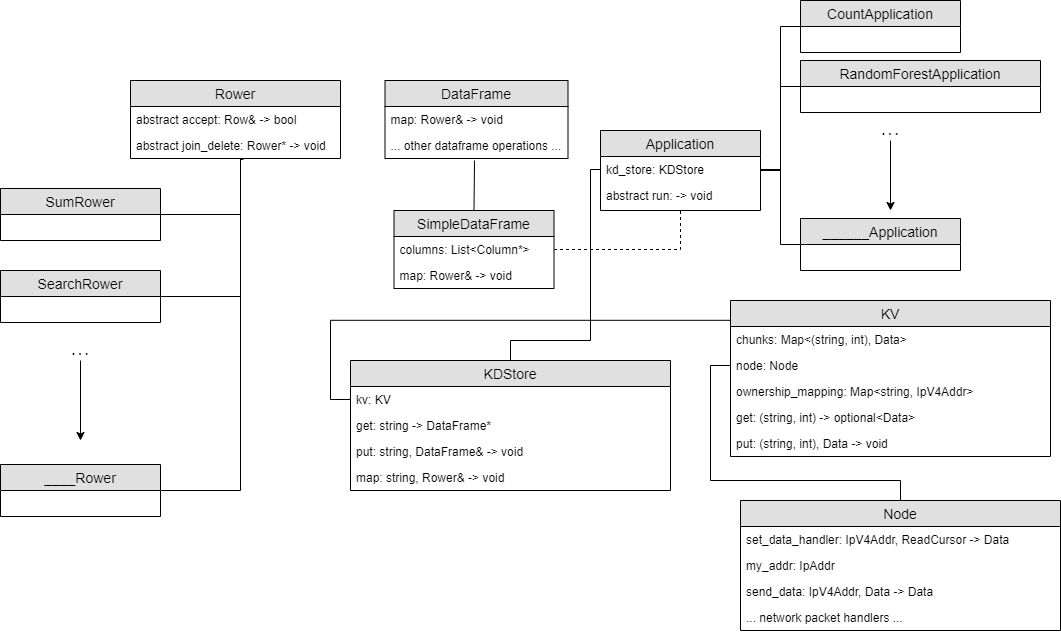

The diagram above was exported from draw.io. Its source (the exported page's mxGraphModel, read from the mxfile embedded in the PNG):
<mxGraphModel dx="1209" dy="1770" grid="1" gridSize="10" guides="1" tooltips="1" connect="1" arrows="1" fold="1" page="1" pageScale="1" pageWidth="827" pageHeight="1169" math="0" shadow="0">
  <root>
    <mxCell id="WIyWlLk6GJQsqaUBKTNV-0" />
    <mxCell id="WIyWlLk6GJQsqaUBKTNV-1" parent="WIyWlLk6GJQsqaUBKTNV-0" />
    <mxCell id="5FNmtnb1KPysavifSYrS-25" style="edgeStyle=orthogonalEdgeStyle;rounded=0;orthogonalLoop=1;jettySize=auto;html=1;endArrow=none;endFill=0;" parent="WIyWlLk6GJQsqaUBKTNV-1" target="5FNmtnb1KPysavifSYrS-17" edge="1">
      <mxGeometry relative="1" as="geometry">
        <mxPoint x="370" y="169" as="sourcePoint" />
        <Array as="points">
          <mxPoint x="370" y="169" />
          <mxPoint x="370" y="194" />
        </Array>
      </mxGeometry>
    </mxCell>
    <mxCell id="5FNmtnb1KPysavifSYrS-35" style="edgeStyle=orthogonalEdgeStyle;rounded=0;orthogonalLoop=1;jettySize=auto;html=1;entryX=1;entryY=0.5;entryDx=0;entryDy=0;endArrow=none;endFill=0;" parent="WIyWlLk6GJQsqaUBKTNV-1" target="5FNmtnb1KPysavifSYrS-26" edge="1">
      <mxGeometry relative="1" as="geometry">
        <Array as="points">
          <mxPoint x="370" y="137" />
          <mxPoint x="370" y="276" />
        </Array>
        <mxPoint x="370" y="140" as="sourcePoint" />
      </mxGeometry>
    </mxCell>
    <mxCell id="5FNmtnb1KPysavifSYrS-36" style="edgeStyle=orthogonalEdgeStyle;rounded=0;orthogonalLoop=1;jettySize=auto;html=1;exitX=0.535;exitY=0.966;exitDx=0;exitDy=0;entryX=1;entryY=0.5;entryDx=0;entryDy=0;exitPerimeter=0;endArrow=none;endFill=0;" parent="WIyWlLk6GJQsqaUBKTNV-1" source="5FNmtnb1KPysavifSYrS-21" target="5FNmtnb1KPysavifSYrS-30" edge="1">
      <mxGeometry relative="1" as="geometry">
        <Array as="points">
          <mxPoint x="372" y="139" />
          <mxPoint x="370" y="139" />
          <mxPoint x="370" y="470" />
        </Array>
      </mxGeometry>
    </mxCell>
    <mxCell id="5FNmtnb1KPysavifSYrS-29" value="" style="edgeStyle=orthogonalEdgeStyle;rounded=0;orthogonalLoop=1;jettySize=auto;html=1;" parent="WIyWlLk6GJQsqaUBKTNV-1" source="5FNmtnb1KPysavifSYrS-27" edge="1">
      <mxGeometry relative="1" as="geometry">
        <mxPoint x="210" y="420" as="targetPoint" />
        <Array as="points">
          <mxPoint x="210" y="420" />
        </Array>
      </mxGeometry>
    </mxCell>
    <mxCell id="5FNmtnb1KPysavifSYrS-27" value="&lt;b&gt;. . .&lt;/b&gt;" style="text;html=1;strokeColor=none;fillColor=none;align=center;verticalAlign=middle;whiteSpace=wrap;rounded=0;" parent="WIyWlLk6GJQsqaUBKTNV-1" vertex="1">
      <mxGeometry x="190" y="320" width="40" height="20" as="geometry" />
    </mxCell>
    <object label="SumRower" id="5FNmtnb1KPysavifSYrS-17">
      <mxCell style="swimlane;fontStyle=0;childLayout=stackLayout;horizontal=1;startSize=26;fillColor=#e0e0e0;horizontalStack=0;resizeParent=1;resizeParentMax=0;resizeLast=0;collapsible=1;marginBottom=0;swimlaneFillColor=#ffffff;align=center;fontSize=14;" parent="WIyWlLk6GJQsqaUBKTNV-1" vertex="1">
        <mxGeometry x="130" y="168" width="160" height="52" as="geometry" />
      </mxCell>
    </object>
    <mxCell id="5FNmtnb1KPysavifSYrS-26" value="SearchRower" style="swimlane;fontStyle=0;childLayout=stackLayout;horizontal=1;startSize=26;fillColor=#e0e0e0;horizontalStack=0;resizeParent=1;resizeParentMax=0;resizeLast=0;collapsible=1;marginBottom=0;swimlaneFillColor=#ffffff;align=center;fontSize=14;" parent="WIyWlLk6GJQsqaUBKTNV-1" vertex="1">
      <mxGeometry x="130" y="250" width="160" height="52" as="geometry" />
    </mxCell>
    <mxCell id="5FNmtnb1KPysavifSYrS-30" value="____Rower" style="swimlane;fontStyle=0;childLayout=stackLayout;horizontal=1;startSize=26;fillColor=#e0e0e0;horizontalStack=0;resizeParent=1;resizeParentMax=0;resizeLast=0;collapsible=1;marginBottom=0;swimlaneFillColor=#ffffff;align=center;fontSize=14;" parent="WIyWlLk6GJQsqaUBKTNV-1" vertex="1">
      <mxGeometry x="130" y="444" width="160" height="52" as="geometry" />
    </mxCell>
    <mxCell id="5FNmtnb1KPysavifSYrS-55" value="CountApplication" style="swimlane;fontStyle=0;childLayout=stackLayout;horizontal=1;startSize=26;fillColor=#e0e0e0;horizontalStack=0;resizeParent=1;resizeParentMax=0;resizeLast=0;collapsible=1;marginBottom=0;swimlaneFillColor=#ffffff;align=center;fontSize=14;" parent="WIyWlLk6GJQsqaUBKTNV-1" vertex="1">
      <mxGeometry x="930" y="-20" width="160" height="52" as="geometry" />
    </mxCell>
    <mxCell id="5FNmtnb1KPysavifSYrS-60" value="RandomForestApplication" style="swimlane;fontStyle=0;childLayout=stackLayout;horizontal=1;startSize=26;fillColor=#e0e0e0;horizontalStack=0;resizeParent=1;resizeParentMax=0;resizeLast=0;collapsible=1;marginBottom=0;swimlaneFillColor=#ffffff;align=center;fontSize=14;" parent="WIyWlLk6GJQsqaUBKTNV-1" vertex="1">
      <mxGeometry x="930" y="40" width="240" height="52" as="geometry" />
    </mxCell>
    <mxCell id="5FNmtnb1KPysavifSYrS-71" style="edgeStyle=orthogonalEdgeStyle;rounded=0;orthogonalLoop=1;jettySize=auto;html=1;exitX=0.5;exitY=1;exitDx=0;exitDy=0;endArrow=classic;endFill=1;" parent="WIyWlLk6GJQsqaUBKTNV-1" source="5FNmtnb1KPysavifSYrS-70" edge="1">
      <mxGeometry relative="1" as="geometry">
        <mxPoint x="1020" y="190" as="targetPoint" />
      </mxGeometry>
    </mxCell>
    <mxCell id="5FNmtnb1KPysavifSYrS-70" value="&lt;b&gt;. . .&lt;/b&gt;" style="text;html=1;strokeColor=none;fillColor=none;align=center;verticalAlign=middle;whiteSpace=wrap;rounded=0;" parent="WIyWlLk6GJQsqaUBKTNV-1" vertex="1">
      <mxGeometry x="1000" y="100" width="40" height="20" as="geometry" />
    </mxCell>
    <mxCell id="5FNmtnb1KPysavifSYrS-9" value="Rower" style="swimlane;fontStyle=0;childLayout=stackLayout;horizontal=1;startSize=26;fillColor=#e0e0e0;horizontalStack=0;resizeParent=1;resizeParentMax=0;resizeLast=0;collapsible=1;marginBottom=0;swimlaneFillColor=#ffffff;align=center;fontSize=14;" parent="WIyWlLk6GJQsqaUBKTNV-1" vertex="1">
      <mxGeometry x="260" y="60" width="210" height="78" as="geometry" />
    </mxCell>
    <mxCell id="5FNmtnb1KPysavifSYrS-10" value="abstract accept: Row&amp; -&gt; bool" style="text;strokeColor=none;fillColor=none;spacingLeft=4;spacingRight=4;overflow=hidden;rotatable=0;points=[[0,0.5],[1,0.5]];portConstraint=eastwest;fontSize=12;" parent="5FNmtnb1KPysavifSYrS-9" vertex="1">
      <mxGeometry y="26" width="210" height="26" as="geometry" />
    </mxCell>
    <mxCell id="5FNmtnb1KPysavifSYrS-21" value="abstract join_delete: Rower* -&gt; void" style="text;strokeColor=none;fillColor=none;spacingLeft=4;spacingRight=4;overflow=hidden;rotatable=0;points=[[0,0.5],[1,0.5]];portConstraint=eastwest;fontSize=12;" parent="5FNmtnb1KPysavifSYrS-9" vertex="1">
      <mxGeometry y="52" width="210" height="26" as="geometry" />
    </mxCell>
    <mxCell id="XFUKvs8c6yIO1IHMep-q-11" style="edgeStyle=orthogonalEdgeStyle;rounded=0;orthogonalLoop=1;jettySize=auto;html=1;entryX=0.5;entryY=0;entryDx=0;entryDy=0;endArrow=none;endFill=0;" edge="1" parent="WIyWlLk6GJQsqaUBKTNV-1" target="vHJrcPmFAHs8HSs2NZ7P-18">
      <mxGeometry relative="1" as="geometry">
        <mxPoint x="604" y="140" as="sourcePoint" />
        <Array as="points">
          <mxPoint x="604" y="140" />
          <mxPoint x="604" y="160" />
        </Array>
      </mxGeometry>
    </mxCell>
    <mxCell id="vHJrcPmFAHs8HSs2NZ7P-18" value="SimpleDataFrame" style="swimlane;fontStyle=0;childLayout=stackLayout;horizontal=1;startSize=26;fillColor=#e0e0e0;horizontalStack=0;resizeParent=1;resizeParentMax=0;resizeLast=0;collapsible=1;marginBottom=0;swimlaneFillColor=#ffffff;align=center;fontSize=14;" parent="WIyWlLk6GJQsqaUBKTNV-1" vertex="1">
      <mxGeometry x="523.5" y="190" width="160" height="78" as="geometry" />
    </mxCell>
    <mxCell id="vHJrcPmFAHs8HSs2NZ7P-21" value="columns: List&lt;Column*&gt;" style="text;strokeColor=none;fillColor=none;spacingLeft=4;spacingRight=4;overflow=hidden;rotatable=0;points=[[0,0.5],[1,0.5]];portConstraint=eastwest;fontSize=12;" parent="vHJrcPmFAHs8HSs2NZ7P-18" vertex="1">
      <mxGeometry y="26" width="160" height="26" as="geometry" />
    </mxCell>
    <mxCell id="5FNmtnb1KPysavifSYrS-43" value="map: Rower&amp; -&gt; void" style="text;strokeColor=none;fillColor=none;spacingLeft=4;spacingRight=4;overflow=hidden;rotatable=0;points=[[0,0.5],[1,0.5]];portConstraint=eastwest;fontSize=12;" parent="vHJrcPmFAHs8HSs2NZ7P-18" vertex="1">
      <mxGeometry y="52" width="160" height="26" as="geometry" />
    </mxCell>
    <mxCell id="vHJrcPmFAHs8HSs2NZ7P-14" value="DataFrame" style="swimlane;fontStyle=0;childLayout=stackLayout;horizontal=1;startSize=26;fillColor=#e0e0e0;horizontalStack=0;resizeParent=1;resizeParentMax=0;resizeLast=0;collapsible=1;marginBottom=0;swimlaneFillColor=#ffffff;align=center;fontSize=14;" parent="WIyWlLk6GJQsqaUBKTNV-1" vertex="1">
      <mxGeometry x="514.5" y="60" width="183" height="78" as="geometry">
        <mxRectangle x="570" y="300" width="100" height="26" as="alternateBounds" />
      </mxGeometry>
    </mxCell>
    <mxCell id="5FNmtnb1KPysavifSYrS-13" value="map: Rower&amp; -&gt; void" style="text;strokeColor=none;fillColor=none;spacingLeft=4;spacingRight=4;overflow=hidden;rotatable=0;points=[[0,0.5],[1,0.5]];portConstraint=eastwest;fontSize=12;" parent="vHJrcPmFAHs8HSs2NZ7P-14" vertex="1">
      <mxGeometry y="26" width="183" height="26" as="geometry" />
    </mxCell>
    <mxCell id="5FNmtnb1KPysavifSYrS-72" value="... other dataframe operations ..." style="text;strokeColor=none;fillColor=none;spacingLeft=4;spacingRight=4;overflow=hidden;rotatable=0;points=[[0,0.5],[1,0.5]];portConstraint=eastwest;fontSize=12;" parent="vHJrcPmFAHs8HSs2NZ7P-14" vertex="1">
      <mxGeometry y="52" width="183" height="26" as="geometry" />
    </mxCell>
    <mxCell id="XFUKvs8c6yIO1IHMep-q-13" style="edgeStyle=orthogonalEdgeStyle;rounded=0;orthogonalLoop=1;jettySize=auto;html=1;exitX=1;exitY=0.25;exitDx=0;exitDy=0;entryX=0;entryY=0.5;entryDx=0;entryDy=0;endArrow=none;endFill=0;" edge="1" parent="WIyWlLk6GJQsqaUBKTNV-1" source="vHJrcPmFAHs8HSs2NZ7P-0" target="5FNmtnb1KPysavifSYrS-60">
      <mxGeometry relative="1" as="geometry">
        <Array as="points">
          <mxPoint x="890" y="150" />
          <mxPoint x="910" y="150" />
          <mxPoint x="910" y="66" />
        </Array>
      </mxGeometry>
    </mxCell>
    <mxCell id="XFUKvs8c6yIO1IHMep-q-14" style="edgeStyle=orthogonalEdgeStyle;rounded=0;orthogonalLoop=1;jettySize=auto;html=1;exitX=1;exitY=0.5;exitDx=0;exitDy=0;entryX=0;entryY=0.5;entryDx=0;entryDy=0;endArrow=none;endFill=0;" edge="1" parent="WIyWlLk6GJQsqaUBKTNV-1" source="vHJrcPmFAHs8HSs2NZ7P-1" target="5FNmtnb1KPysavifSYrS-51">
      <mxGeometry relative="1" as="geometry" />
    </mxCell>
    <mxCell id="vHJrcPmFAHs8HSs2NZ7P-0" value="Application" style="swimlane;fontStyle=0;childLayout=stackLayout;horizontal=1;startSize=26;fillColor=#e0e0e0;horizontalStack=0;resizeParent=1;resizeParentMax=0;resizeLast=0;collapsible=1;marginBottom=0;swimlaneFillColor=#ffffff;align=center;fontSize=14;" parent="WIyWlLk6GJQsqaUBKTNV-1" vertex="1">
      <mxGeometry x="730" y="110" width="160" height="80" as="geometry" />
    </mxCell>
    <mxCell id="vHJrcPmFAHs8HSs2NZ7P-1" value="kd_store: KDStore" style="text;strokeColor=none;fillColor=none;spacingLeft=4;spacingRight=4;overflow=hidden;rotatable=0;points=[[0,0.5],[1,0.5]];portConstraint=eastwest;fontSize=12;" parent="vHJrcPmFAHs8HSs2NZ7P-0" vertex="1">
      <mxGeometry y="26" width="160" height="26" as="geometry" />
    </mxCell>
    <mxCell id="5FNmtnb1KPysavifSYrS-0" value="abstract run: -&gt; void" style="text;strokeColor=none;fillColor=none;spacingLeft=4;spacingRight=4;overflow=hidden;rotatable=0;points=[[0,0.5],[1,0.5]];portConstraint=eastwest;fontSize=12;" parent="vHJrcPmFAHs8HSs2NZ7P-0" vertex="1">
      <mxGeometry y="52" width="160" height="28" as="geometry" />
    </mxCell>
    <mxCell id="XFUKvs8c6yIO1IHMep-q-12" style="edgeStyle=orthogonalEdgeStyle;rounded=0;orthogonalLoop=1;jettySize=auto;html=1;exitX=1;exitY=0.5;exitDx=0;exitDy=0;entryX=0;entryY=0.5;entryDx=0;entryDy=0;endArrow=none;endFill=0;" edge="1" parent="WIyWlLk6GJQsqaUBKTNV-1" source="vHJrcPmFAHs8HSs2NZ7P-1" target="5FNmtnb1KPysavifSYrS-55">
      <mxGeometry relative="1" as="geometry" />
    </mxCell>
    <mxCell id="5FNmtnb1KPysavifSYrS-51" value="______Application" style="swimlane;fontStyle=0;childLayout=stackLayout;horizontal=1;startSize=26;fillColor=#e0e0e0;horizontalStack=0;resizeParent=1;resizeParentMax=0;resizeLast=0;collapsible=1;marginBottom=0;swimlaneFillColor=#ffffff;align=center;fontSize=14;" parent="WIyWlLk6GJQsqaUBKTNV-1" vertex="1">
      <mxGeometry x="930" y="198" width="160" height="52" as="geometry" />
    </mxCell>
    <mxCell id="XFUKvs8c6yIO1IHMep-q-22" style="edgeStyle=orthogonalEdgeStyle;rounded=0;orthogonalLoop=1;jettySize=auto;html=1;exitX=0.5;exitY=0;exitDx=0;exitDy=0;entryX=0;entryY=0.5;entryDx=0;entryDy=0;endArrow=none;endFill=0;" edge="1" parent="WIyWlLk6GJQsqaUBKTNV-1" source="vHJrcPmFAHs8HSs2NZ7P-34" target="vHJrcPmFAHs8HSs2NZ7P-11">
      <mxGeometry relative="1" as="geometry">
        <Array as="points">
          <mxPoint x="1030" y="460" />
          <mxPoint x="840" y="460" />
          <mxPoint x="840" y="345" />
        </Array>
      </mxGeometry>
    </mxCell>
    <mxCell id="XFUKvs8c6yIO1IHMep-q-42" style="edgeStyle=orthogonalEdgeStyle;rounded=0;orthogonalLoop=1;jettySize=auto;html=1;exitX=0.004;exitY=0.127;exitDx=0;exitDy=0;entryX=0;entryY=0.5;entryDx=0;entryDy=0;endArrow=none;endFill=0;exitPerimeter=0;" edge="1" parent="WIyWlLk6GJQsqaUBKTNV-1" source="vHJrcPmFAHs8HSs2NZ7P-10" target="XFUKvs8c6yIO1IHMep-q-5">
      <mxGeometry relative="1" as="geometry">
        <Array as="points">
          <mxPoint x="460" y="300" />
          <mxPoint x="460" y="379" />
        </Array>
      </mxGeometry>
    </mxCell>
    <mxCell id="vHJrcPmFAHs8HSs2NZ7P-10" value="KV" style="swimlane;fontStyle=0;childLayout=stackLayout;horizontal=1;startSize=26;fillColor=#e0e0e0;horizontalStack=0;resizeParent=1;resizeParentMax=0;resizeLast=0;collapsible=1;marginBottom=0;swimlaneFillColor=#ffffff;align=center;fontSize=14;" parent="WIyWlLk6GJQsqaUBKTNV-1" vertex="1">
      <mxGeometry x="860" y="280" width="320" height="156" as="geometry" />
    </mxCell>
    <mxCell id="vHJrcPmFAHs8HSs2NZ7P-57" value="chunks: Map&lt;(string, int), Data&gt;" style="text;strokeColor=none;fillColor=none;spacingLeft=4;spacingRight=4;overflow=hidden;rotatable=0;points=[[0,0.5],[1,0.5]];portConstraint=eastwest;fontSize=12;" parent="vHJrcPmFAHs8HSs2NZ7P-10" vertex="1">
      <mxGeometry y="26" width="320" height="26" as="geometry" />
    </mxCell>
    <mxCell id="vHJrcPmFAHs8HSs2NZ7P-11" value="node: Node" style="text;strokeColor=none;fillColor=none;spacingLeft=4;spacingRight=4;overflow=hidden;rotatable=0;points=[[0,0.5],[1,0.5]];portConstraint=eastwest;fontSize=12;" parent="vHJrcPmFAHs8HSs2NZ7P-10" vertex="1">
      <mxGeometry y="52" width="320" height="26" as="geometry" />
    </mxCell>
    <mxCell id="vHJrcPmFAHs8HSs2NZ7P-58" value="ownership_mapping: Map&lt;string, IpV4Addr&gt;" style="text;strokeColor=none;fillColor=none;spacingLeft=4;spacingRight=4;overflow=hidden;rotatable=0;points=[[0,0.5],[1,0.5]];portConstraint=eastwest;fontSize=12;" parent="vHJrcPmFAHs8HSs2NZ7P-10" vertex="1">
      <mxGeometry y="78" width="320" height="26" as="geometry" />
    </mxCell>
    <mxCell id="vHJrcPmFAHs8HSs2NZ7P-63" value="get: (string, int) -&gt; optional&lt;Data&gt;" style="text;strokeColor=none;fillColor=none;spacingLeft=4;spacingRight=4;overflow=hidden;rotatable=0;points=[[0,0.5],[1,0.5]];portConstraint=eastwest;fontSize=12;" parent="vHJrcPmFAHs8HSs2NZ7P-10" vertex="1">
      <mxGeometry y="104" width="320" height="26" as="geometry" />
    </mxCell>
    <mxCell id="vHJrcPmFAHs8HSs2NZ7P-85" value="put: (string, int), Data -&gt; void" style="text;strokeColor=none;fillColor=none;spacingLeft=4;spacingRight=4;overflow=hidden;rotatable=0;points=[[0,0.5],[1,0.5]];portConstraint=eastwest;fontSize=12;" parent="vHJrcPmFAHs8HSs2NZ7P-10" vertex="1">
      <mxGeometry y="130" width="320" height="26" as="geometry" />
    </mxCell>
    <mxCell id="XFUKvs8c6yIO1IHMep-q-40" style="edgeStyle=orthogonalEdgeStyle;rounded=0;orthogonalLoop=1;jettySize=auto;html=1;exitX=0.5;exitY=0;exitDx=0;exitDy=0;entryX=0;entryY=0.5;entryDx=0;entryDy=0;endArrow=none;endFill=0;" edge="1" parent="WIyWlLk6GJQsqaUBKTNV-1" source="XFUKvs8c6yIO1IHMep-q-1" target="vHJrcPmFAHs8HSs2NZ7P-1">
      <mxGeometry relative="1" as="geometry">
        <Array as="points">
          <mxPoint x="640" y="320" />
          <mxPoint x="720" y="320" />
          <mxPoint x="720" y="149" />
        </Array>
      </mxGeometry>
    </mxCell>
    <mxCell id="XFUKvs8c6yIO1IHMep-q-1" value="KDStore" style="swimlane;fontStyle=0;childLayout=stackLayout;horizontal=1;startSize=26;fillColor=#e0e0e0;horizontalStack=0;resizeParent=1;resizeParentMax=0;resizeLast=0;collapsible=1;marginBottom=0;swimlaneFillColor=#ffffff;align=center;fontSize=14;" vertex="1" parent="WIyWlLk6GJQsqaUBKTNV-1">
      <mxGeometry x="480" y="340" width="320" height="130" as="geometry" />
    </mxCell>
    <mxCell id="XFUKvs8c6yIO1IHMep-q-5" value="kv: KV" style="text;strokeColor=none;fillColor=none;spacingLeft=4;spacingRight=4;overflow=hidden;rotatable=0;points=[[0,0.5],[1,0.5]];portConstraint=eastwest;fontSize=12;" vertex="1" parent="XFUKvs8c6yIO1IHMep-q-1">
      <mxGeometry y="26" width="320" height="26" as="geometry" />
    </mxCell>
    <mxCell id="XFUKvs8c6yIO1IHMep-q-7" value="get: string -&gt; DataFrame*" style="text;strokeColor=none;fillColor=none;spacingLeft=4;spacingRight=4;overflow=hidden;rotatable=0;points=[[0,0.5],[1,0.5]];portConstraint=eastwest;fontSize=12;" vertex="1" parent="XFUKvs8c6yIO1IHMep-q-1">
      <mxGeometry y="52" width="320" height="26" as="geometry" />
    </mxCell>
    <mxCell id="XFUKvs8c6yIO1IHMep-q-6" value="put: string, DataFrame&amp; -&gt; void" style="text;strokeColor=none;fillColor=none;spacingLeft=4;spacingRight=4;overflow=hidden;rotatable=0;points=[[0,0.5],[1,0.5]];portConstraint=eastwest;fontSize=12;" vertex="1" parent="XFUKvs8c6yIO1IHMep-q-1">
      <mxGeometry y="78" width="320" height="26" as="geometry" />
    </mxCell>
    <mxCell id="XFUKvs8c6yIO1IHMep-q-9" value="map: string, Rower&amp; -&gt; void" style="text;strokeColor=none;fillColor=none;spacingLeft=4;spacingRight=4;overflow=hidden;rotatable=0;points=[[0,0.5],[1,0.5]];portConstraint=eastwest;fontSize=12;" vertex="1" parent="XFUKvs8c6yIO1IHMep-q-1">
      <mxGeometry y="104" width="320" height="26" as="geometry" />
    </mxCell>
    <mxCell id="vHJrcPmFAHs8HSs2NZ7P-34" value="Node" style="swimlane;fontStyle=0;childLayout=stackLayout;horizontal=1;startSize=26;fillColor=#e0e0e0;horizontalStack=0;resizeParent=1;resizeParentMax=0;resizeLast=0;collapsible=1;marginBottom=0;swimlaneFillColor=#ffffff;align=center;fontSize=14;" parent="WIyWlLk6GJQsqaUBKTNV-1" vertex="1">
      <mxGeometry x="870" y="480" width="320" height="130" as="geometry" />
    </mxCell>
    <mxCell id="vHJrcPmFAHs8HSs2NZ7P-35" value="set_data_handler: IpV4Addr, ReadCursor -&gt; Data" style="text;strokeColor=none;fillColor=none;spacingLeft=4;spacingRight=4;overflow=hidden;rotatable=0;points=[[0,0.5],[1,0.5]];portConstraint=eastwest;fontSize=12;" parent="vHJrcPmFAHs8HSs2NZ7P-34" vertex="1">
      <mxGeometry y="26" width="320" height="26" as="geometry" />
    </mxCell>
    <mxCell id="vHJrcPmFAHs8HSs2NZ7P-53" value="my_addr: IpAddr" style="text;strokeColor=none;fillColor=none;spacingLeft=4;spacingRight=4;overflow=hidden;rotatable=0;points=[[0,0.5],[1,0.5]];portConstraint=eastwest;fontSize=12;" parent="vHJrcPmFAHs8HSs2NZ7P-34" vertex="1">
      <mxGeometry y="52" width="320" height="26" as="geometry" />
    </mxCell>
    <mxCell id="XFUKvs8c6yIO1IHMep-q-0" value="send_data: IpV4Addr, Data -&gt; Data" style="text;strokeColor=none;fillColor=none;spacingLeft=4;spacingRight=4;overflow=hidden;rotatable=0;points=[[0,0.5],[1,0.5]];portConstraint=eastwest;fontSize=12;" vertex="1" parent="vHJrcPmFAHs8HSs2NZ7P-34">
      <mxGeometry y="78" width="320" height="26" as="geometry" />
    </mxCell>
    <mxCell id="vHJrcPmFAHs8HSs2NZ7P-36" value="... network packet handlers ..." style="text;strokeColor=none;fillColor=none;spacingLeft=4;spacingRight=4;overflow=hidden;rotatable=0;points=[[0,0.5],[1,0.5]];portConstraint=eastwest;fontSize=12;" parent="vHJrcPmFAHs8HSs2NZ7P-34" vertex="1">
      <mxGeometry y="104" width="320" height="26" as="geometry" />
    </mxCell>
    <mxCell id="XFUKvs8c6yIO1IHMep-q-41" style="edgeStyle=orthogonalEdgeStyle;rounded=0;orthogonalLoop=1;jettySize=auto;html=1;exitX=1;exitY=0.5;exitDx=0;exitDy=0;entryX=0.5;entryY=1;entryDx=0;entryDy=0;entryPerimeter=0;endArrow=none;endFill=0;dashed=1;" edge="1" parent="WIyWlLk6GJQsqaUBKTNV-1" source="vHJrcPmFAHs8HSs2NZ7P-21" target="5FNmtnb1KPysavifSYrS-0">
      <mxGeometry relative="1" as="geometry" />
    </mxCell>
  </root>
</mxGraphModel>